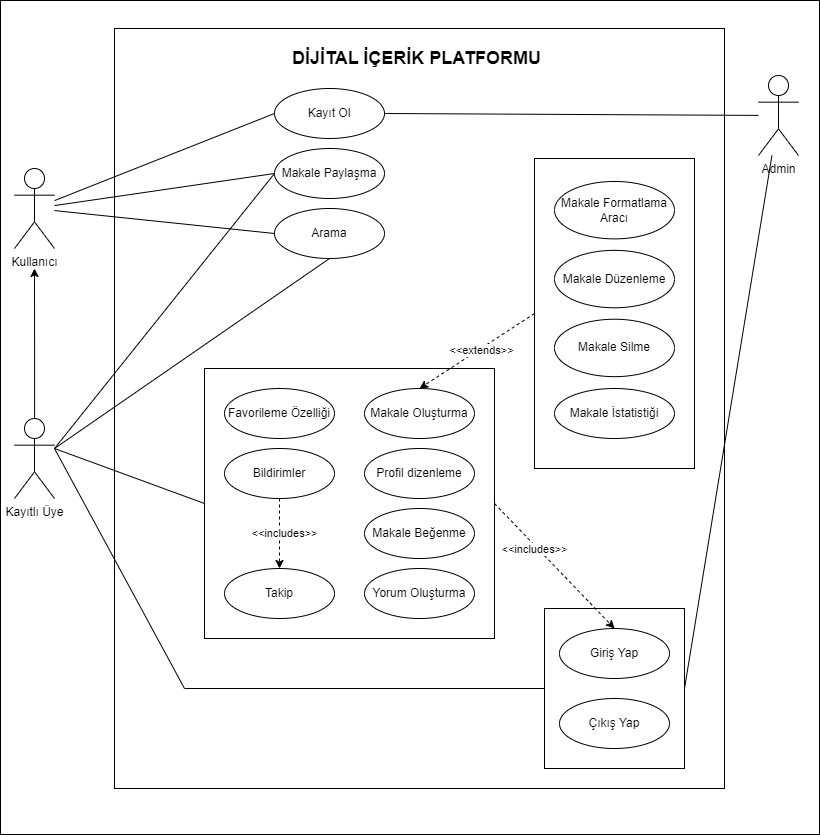

The diagram above was exported from draw.io. Its source (the exported page's mxGraphModel, read from the mxfile embedded in the PNG):
<mxGraphModel dx="2465" dy="869" grid="0" gridSize="10" guides="1" tooltips="1" connect="1" arrows="1" fold="1" page="1" pageScale="1" pageWidth="850" pageHeight="1100" math="0" shadow="0">
  <root>
    <mxCell id="0" />
    <mxCell id="1" parent="0" />
    <mxCell id="4pmoFQf0Td7go11CfrZE-90" value="" style="rounded=0;whiteSpace=wrap;html=1;" vertex="1" parent="1">
      <mxGeometry x="-4" y="112" width="819" height="834" as="geometry" />
    </mxCell>
    <mxCell id="4pmoFQf0Td7go11CfrZE-12" value="" style="rounded=0;whiteSpace=wrap;html=1;" vertex="1" parent="1">
      <mxGeometry x="110" y="140" width="610" height="760" as="geometry" />
    </mxCell>
    <mxCell id="4pmoFQf0Td7go11CfrZE-1" value="Admin" style="shape=umlActor;verticalLabelPosition=bottom;verticalAlign=top;html=1;outlineConnect=0;" vertex="1" parent="1">
      <mxGeometry x="754" y="187" width="40" height="80" as="geometry" />
    </mxCell>
    <mxCell id="4pmoFQf0Td7go11CfrZE-9" style="edgeStyle=orthogonalEdgeStyle;rounded=0;orthogonalLoop=1;jettySize=auto;html=1;spacing=3;" edge="1" parent="1" source="4pmoFQf0Td7go11CfrZE-7">
      <mxGeometry relative="1" as="geometry">
        <mxPoint x="30" y="380" as="targetPoint" />
      </mxGeometry>
    </mxCell>
    <mxCell id="4pmoFQf0Td7go11CfrZE-7" value="Kayıtlı Üye" style="shape=umlActor;verticalLabelPosition=bottom;verticalAlign=top;html=1;outlineConnect=0;" vertex="1" parent="1">
      <mxGeometry x="10" y="530" width="40" height="80" as="geometry" />
    </mxCell>
    <mxCell id="4pmoFQf0Td7go11CfrZE-13" value="Kayıt Ol" style="ellipse;whiteSpace=wrap;html=1;" vertex="1" parent="1">
      <mxGeometry x="270" y="200" width="110" height="50" as="geometry" />
    </mxCell>
    <mxCell id="4pmoFQf0Td7go11CfrZE-22" value="Arama" style="ellipse;whiteSpace=wrap;html=1;" vertex="1" parent="1">
      <mxGeometry x="270" y="320" width="110" height="50" as="geometry" />
    </mxCell>
    <mxCell id="4pmoFQf0Td7go11CfrZE-29" value="Makale Paylaşma" style="ellipse;whiteSpace=wrap;html=1;" vertex="1" parent="1">
      <mxGeometry x="270" y="260" width="110" height="50" as="geometry" />
    </mxCell>
    <mxCell id="4pmoFQf0Td7go11CfrZE-33" value="" style="group" vertex="1" connectable="0" parent="1">
      <mxGeometry x="530" y="270" width="160" height="310" as="geometry" />
    </mxCell>
    <mxCell id="4pmoFQf0Td7go11CfrZE-30" value="" style="rounded=0;whiteSpace=wrap;html=1;" vertex="1" parent="4pmoFQf0Td7go11CfrZE-33">
      <mxGeometry width="160" height="310" as="geometry" />
    </mxCell>
    <mxCell id="4pmoFQf0Td7go11CfrZE-32" value="Makale Formatlama Aracı" style="ellipse;whiteSpace=wrap;html=1;" vertex="1" parent="4pmoFQf0Td7go11CfrZE-33">
      <mxGeometry x="20" y="22.962962962962962" width="120" height="57.407407407407405" as="geometry" />
    </mxCell>
    <mxCell id="4pmoFQf0Td7go11CfrZE-20" value="Makale Düzenleme" style="ellipse;whiteSpace=wrap;html=1;" vertex="1" parent="4pmoFQf0Td7go11CfrZE-33">
      <mxGeometry x="20" y="91.85185185185185" width="120" height="57.407407407407405" as="geometry" />
    </mxCell>
    <mxCell id="4pmoFQf0Td7go11CfrZE-23" value="Makale Silme" style="ellipse;whiteSpace=wrap;html=1;" vertex="1" parent="4pmoFQf0Td7go11CfrZE-33">
      <mxGeometry x="20" y="160.74074074074073" width="120" height="57.407407407407405" as="geometry" />
    </mxCell>
    <mxCell id="4pmoFQf0Td7go11CfrZE-21" value="Makale İstatistiği" style="ellipse;whiteSpace=wrap;html=1;" vertex="1" parent="4pmoFQf0Td7go11CfrZE-33">
      <mxGeometry x="20" y="230" width="120" height="50" as="geometry" />
    </mxCell>
    <mxCell id="4pmoFQf0Td7go11CfrZE-43" value="Kullanıcı" style="shape=umlActor;verticalLabelPosition=bottom;verticalAlign=top;html=1;outlineConnect=0;" vertex="1" parent="1">
      <mxGeometry x="10" y="280" width="40" height="80" as="geometry" />
    </mxCell>
    <mxCell id="4pmoFQf0Td7go11CfrZE-50" value="" style="endArrow=none;html=1;rounded=0;entryX=0;entryY=0.5;entryDx=0;entryDy=0;" edge="1" parent="1" source="4pmoFQf0Td7go11CfrZE-43" target="4pmoFQf0Td7go11CfrZE-13">
      <mxGeometry width="50" height="50" relative="1" as="geometry">
        <mxPoint x="290" y="490" as="sourcePoint" />
        <mxPoint x="190" y="250" as="targetPoint" />
      </mxGeometry>
    </mxCell>
    <mxCell id="4pmoFQf0Td7go11CfrZE-52" value="" style="endArrow=none;html=1;rounded=0;entryX=1;entryY=0.5;entryDx=0;entryDy=0;" edge="1" parent="1" source="4pmoFQf0Td7go11CfrZE-1" target="4pmoFQf0Td7go11CfrZE-13">
      <mxGeometry width="50" height="50" relative="1" as="geometry">
        <mxPoint x="290" y="490" as="sourcePoint" />
        <mxPoint x="340" y="440" as="targetPoint" />
        <Array as="points" />
      </mxGeometry>
    </mxCell>
    <mxCell id="4pmoFQf0Td7go11CfrZE-53" value="" style="endArrow=none;html=1;rounded=0;entryX=0;entryY=0.5;entryDx=0;entryDy=0;" edge="1" parent="1" source="4pmoFQf0Td7go11CfrZE-43" target="4pmoFQf0Td7go11CfrZE-22">
      <mxGeometry width="50" height="50" relative="1" as="geometry">
        <mxPoint x="290" y="490" as="sourcePoint" />
        <mxPoint x="340" y="440" as="targetPoint" />
      </mxGeometry>
    </mxCell>
    <mxCell id="4pmoFQf0Td7go11CfrZE-54" value="" style="endArrow=none;html=1;rounded=0;entryX=0;entryY=0.5;entryDx=0;entryDy=0;" edge="1" parent="1" source="4pmoFQf0Td7go11CfrZE-43" target="4pmoFQf0Td7go11CfrZE-29">
      <mxGeometry width="50" height="50" relative="1" as="geometry">
        <mxPoint x="290" y="490" as="sourcePoint" />
        <mxPoint x="130" y="369" as="targetPoint" />
      </mxGeometry>
    </mxCell>
    <mxCell id="4pmoFQf0Td7go11CfrZE-55" value="" style="endArrow=none;html=1;rounded=0;exitX=1;exitY=0.5;exitDx=0;exitDy=0;" edge="1" parent="1" source="4pmoFQf0Td7go11CfrZE-35" target="4pmoFQf0Td7go11CfrZE-1">
      <mxGeometry width="50" height="50" relative="1" as="geometry">
        <mxPoint x="290" y="490" as="sourcePoint" />
        <mxPoint x="340" y="440" as="targetPoint" />
        <Array as="points" />
      </mxGeometry>
    </mxCell>
    <mxCell id="4pmoFQf0Td7go11CfrZE-56" value="" style="endArrow=none;html=1;rounded=0;entryX=0;entryY=0.5;entryDx=0;entryDy=0;" edge="1" parent="1" target="4pmoFQf0Td7go11CfrZE-35">
      <mxGeometry width="50" height="50" relative="1" as="geometry">
        <mxPoint x="50" y="560" as="sourcePoint" />
        <mxPoint x="265" y="841.6699999999997" as="targetPoint" />
        <Array as="points">
          <mxPoint x="180" y="800" />
        </Array>
      </mxGeometry>
    </mxCell>
    <mxCell id="4pmoFQf0Td7go11CfrZE-62" value="" style="endArrow=none;html=1;rounded=0;entryX=0;entryY=0.5;entryDx=0;entryDy=0;" edge="1" parent="1" target="4pmoFQf0Td7go11CfrZE-29">
      <mxGeometry width="50" height="50" relative="1" as="geometry">
        <mxPoint x="50" y="560" as="sourcePoint" />
        <mxPoint x="340" y="440" as="targetPoint" />
      </mxGeometry>
    </mxCell>
    <mxCell id="4pmoFQf0Td7go11CfrZE-63" value="" style="endArrow=none;html=1;rounded=0;entryX=0.5;entryY=1;entryDx=0;entryDy=0;" edge="1" parent="1" target="4pmoFQf0Td7go11CfrZE-22">
      <mxGeometry width="50" height="50" relative="1" as="geometry">
        <mxPoint x="50" y="560" as="sourcePoint" />
        <mxPoint x="340" y="440" as="targetPoint" />
      </mxGeometry>
    </mxCell>
    <mxCell id="4pmoFQf0Td7go11CfrZE-65" value="" style="group" vertex="1" connectable="0" parent="1">
      <mxGeometry x="540" y="720" width="140" height="160" as="geometry" />
    </mxCell>
    <mxCell id="4pmoFQf0Td7go11CfrZE-66" value="" style="group" vertex="1" connectable="0" parent="4pmoFQf0Td7go11CfrZE-65">
      <mxGeometry width="140" height="160" as="geometry" />
    </mxCell>
    <mxCell id="4pmoFQf0Td7go11CfrZE-35" value="" style="rounded=0;whiteSpace=wrap;html=1;" vertex="1" parent="4pmoFQf0Td7go11CfrZE-66">
      <mxGeometry width="140" height="160" as="geometry" />
    </mxCell>
    <mxCell id="4pmoFQf0Td7go11CfrZE-17" value="Çıkış Yap" style="ellipse;whiteSpace=wrap;html=1;" vertex="1" parent="4pmoFQf0Td7go11CfrZE-66">
      <mxGeometry x="15" y="90" width="110" height="50" as="geometry" />
    </mxCell>
    <mxCell id="4pmoFQf0Td7go11CfrZE-16" value="Giriş Yap" style="ellipse;whiteSpace=wrap;html=1;" vertex="1" parent="4pmoFQf0Td7go11CfrZE-66">
      <mxGeometry x="15" y="20" width="110" height="50" as="geometry" />
    </mxCell>
    <mxCell id="4pmoFQf0Td7go11CfrZE-71" value="" style="endArrow=none;html=1;rounded=0;entryX=0;entryY=0.5;entryDx=0;entryDy=0;" edge="1" parent="1" target="4pmoFQf0Td7go11CfrZE-76">
      <mxGeometry width="50" height="50" relative="1" as="geometry">
        <mxPoint x="50" y="560" as="sourcePoint" />
        <mxPoint x="340" y="540" as="targetPoint" />
      </mxGeometry>
    </mxCell>
    <mxCell id="4pmoFQf0Td7go11CfrZE-77" value="" style="endArrow=classic;html=1;rounded=0;entryX=0.5;entryY=0;entryDx=0;entryDy=0;dashed=1;exitX=1;exitY=0.5;exitDx=0;exitDy=0;" edge="1" parent="1" source="4pmoFQf0Td7go11CfrZE-76" target="4pmoFQf0Td7go11CfrZE-16">
      <mxGeometry width="50" height="50" relative="1" as="geometry">
        <mxPoint x="340" y="750" as="sourcePoint" />
        <mxPoint x="340" y="660" as="targetPoint" />
      </mxGeometry>
    </mxCell>
    <mxCell id="4pmoFQf0Td7go11CfrZE-78" value="&amp;lt;&amp;lt;includes&amp;gt;&amp;gt;" style="edgeLabel;html=1;align=center;verticalAlign=middle;resizable=0;points=[];" vertex="1" connectable="0" parent="4pmoFQf0Td7go11CfrZE-77">
      <mxGeometry x="-0.3083" y="-3" relative="1" as="geometry">
        <mxPoint as="offset" />
      </mxGeometry>
    </mxCell>
    <mxCell id="4pmoFQf0Td7go11CfrZE-86" value="" style="group" vertex="1" connectable="0" parent="1">
      <mxGeometry x="200" y="480" width="290" height="270" as="geometry" />
    </mxCell>
    <mxCell id="4pmoFQf0Td7go11CfrZE-76" value="" style="rounded=0;whiteSpace=wrap;html=1;" vertex="1" parent="4pmoFQf0Td7go11CfrZE-86">
      <mxGeometry width="290" height="270" as="geometry" />
    </mxCell>
    <mxCell id="4pmoFQf0Td7go11CfrZE-19" value="Makale Oluşturma" style="ellipse;whiteSpace=wrap;html=1;" vertex="1" parent="4pmoFQf0Td7go11CfrZE-86">
      <mxGeometry x="160" y="20" width="110" height="50" as="geometry" />
    </mxCell>
    <mxCell id="4pmoFQf0Td7go11CfrZE-25" value="Profil dizenleme" style="ellipse;whiteSpace=wrap;html=1;" vertex="1" parent="4pmoFQf0Td7go11CfrZE-86">
      <mxGeometry x="160" y="80" width="110" height="50" as="geometry" />
    </mxCell>
    <mxCell id="4pmoFQf0Td7go11CfrZE-26" value="Favorileme Özelliği" style="ellipse;whiteSpace=wrap;html=1;" vertex="1" parent="4pmoFQf0Td7go11CfrZE-86">
      <mxGeometry x="20" y="20" width="110" height="50" as="geometry" />
    </mxCell>
    <mxCell id="4pmoFQf0Td7go11CfrZE-27" value="Bildirimler" style="ellipse;whiteSpace=wrap;html=1;" vertex="1" parent="4pmoFQf0Td7go11CfrZE-86">
      <mxGeometry x="20" y="80" width="110" height="50" as="geometry" />
    </mxCell>
    <mxCell id="4pmoFQf0Td7go11CfrZE-28" value="Takip" style="ellipse;whiteSpace=wrap;html=1;" vertex="1" parent="4pmoFQf0Td7go11CfrZE-86">
      <mxGeometry x="20" y="200" width="110" height="50" as="geometry" />
    </mxCell>
    <mxCell id="4pmoFQf0Td7go11CfrZE-81" value="Yorum Oluşturma" style="ellipse;whiteSpace=wrap;html=1;" vertex="1" parent="4pmoFQf0Td7go11CfrZE-86">
      <mxGeometry x="160" y="200" width="110" height="50" as="geometry" />
    </mxCell>
    <mxCell id="4pmoFQf0Td7go11CfrZE-82" value="Makale Beğenme" style="ellipse;whiteSpace=wrap;html=1;" vertex="1" parent="4pmoFQf0Td7go11CfrZE-86">
      <mxGeometry x="160" y="140" width="110" height="50" as="geometry" />
    </mxCell>
    <mxCell id="4pmoFQf0Td7go11CfrZE-88" value="" style="endArrow=classic;html=1;rounded=0;entryX=0.5;entryY=0;entryDx=0;entryDy=0;exitX=0.5;exitY=1;exitDx=0;exitDy=0;dashed=1;" edge="1" parent="4pmoFQf0Td7go11CfrZE-86" source="4pmoFQf0Td7go11CfrZE-27" target="4pmoFQf0Td7go11CfrZE-28">
      <mxGeometry width="50" height="50" relative="1" as="geometry">
        <mxPoint x="20" y="200" as="sourcePoint" />
        <mxPoint x="70" y="150" as="targetPoint" />
      </mxGeometry>
    </mxCell>
    <mxCell id="4pmoFQf0Td7go11CfrZE-89" value="&amp;lt;&amp;lt;includes&amp;gt;&amp;gt;" style="edgeLabel;html=1;align=center;verticalAlign=middle;resizable=0;points=[];" vertex="1" connectable="0" parent="4pmoFQf0Td7go11CfrZE-88">
      <mxGeometry x="-0.0143" y="4" relative="1" as="geometry">
        <mxPoint as="offset" />
      </mxGeometry>
    </mxCell>
    <mxCell id="4pmoFQf0Td7go11CfrZE-57" value="" style="endArrow=classic;html=1;rounded=0;exitX=0;exitY=0.5;exitDx=0;exitDy=0;dashed=1;entryX=0.5;entryY=0;entryDx=0;entryDy=0;" edge="1" parent="1" source="4pmoFQf0Td7go11CfrZE-30" target="4pmoFQf0Td7go11CfrZE-19">
      <mxGeometry width="50" height="50" relative="1" as="geometry">
        <mxPoint x="290" y="490" as="sourcePoint" />
        <mxPoint x="530" y="455" as="targetPoint" />
      </mxGeometry>
    </mxCell>
    <mxCell id="4pmoFQf0Td7go11CfrZE-60" value="&amp;lt;&amp;lt;extends&amp;gt;&amp;gt;" style="edgeLabel;html=1;align=center;verticalAlign=middle;resizable=0;points=[];" vertex="1" connectable="0" parent="4pmoFQf0Td7go11CfrZE-57">
      <mxGeometry x="-0.0622" y="1" relative="1" as="geometry">
        <mxPoint as="offset" />
      </mxGeometry>
    </mxCell>
    <mxCell id="4pmoFQf0Td7go11CfrZE-87" value="&lt;h1 style=&quot;margin-top: 0px;&quot;&gt;&lt;font style=&quot;font-size: 18px;&quot;&gt;DİJİTAL İÇERİK PLATFORMU&lt;/font&gt;&lt;/h1&gt;" style="text;html=1;whiteSpace=wrap;overflow=hidden;rounded=0;" vertex="1" parent="1">
      <mxGeometry x="285.5" y="147" width="259" height="40" as="geometry" />
    </mxCell>
  </root>
</mxGraphModel>